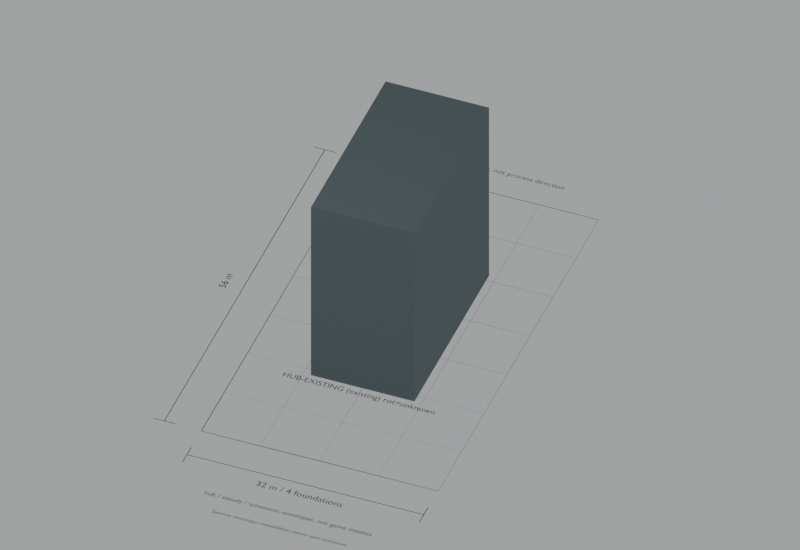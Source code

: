 # Source: engineering.blend  (saved by Blender 5.2.45; exported with 4.5.12 LTS)
import bpy
from mathutils import Matrix  # noqa: F401  (used for matrix-valued properties, if any)

bpy.ops.wm.read_factory_settings(use_empty=True)
scene = bpy.context.scene
scene.name = 'Scene'

# ---- materials (node trees are filled in below, after node groups)
mat_drawing_ink = bpy.data.materials.new('Drawing ink')
mat_drawing_ink.diffuse_color = (0.035, 0.055, 0.06, 1.0)
mat_pale_machine_panels = bpy.data.materials.new('Pale machine panels')
mat_pale_machine_panels.diffuse_color = (0.67, 0.72, 0.72, 1.0)
mat_graphite_machine_frame = bpy.data.materials.new('Graphite machine frame')
mat_graphite_machine_frame.diffuse_color = (0.12, 0.16, 0.17, 1.0)

# ---- material node trees
mat_drawing_ink.use_nodes = True; mat_drawing_ink.node_tree.nodes.clear()
_N = mat_drawing_ink.node_tree.nodes; _L = mat_drawing_ink.node_tree.links
n0 = _N.new('ShaderNodeBsdfPrincipled'); n0.name = 'Principled BSDF'; n0.location = (-200, 100)
n0.inputs[0].default_value = (0.035, 0.055, 0.06, 1.0)
n0.inputs[2].default_value = 0.78
n0.inputs[10].default_value = 0.005
n1 = _N.new('ShaderNodeOutputMaterial'); n1.name = 'Material Output'; n1.location = (200, 100)
_L.new(n0.outputs[0], n1.inputs[0])
n1.is_active_output = True
mat_pale_machine_panels.use_nodes = True; mat_pale_machine_panels.node_tree.nodes.clear()
_N = mat_pale_machine_panels.node_tree.nodes; _L = mat_pale_machine_panels.node_tree.links
n0 = _N.new('ShaderNodeBsdfPrincipled'); n0.name = 'Principled BSDF'; n0.location = (-200, 100)
n0.inputs[0].default_value = (0.67, 0.72, 0.72, 1.0)
n0.inputs[2].default_value = 0.78
n0.inputs[10].default_value = 0.005
n1 = _N.new('ShaderNodeOutputMaterial'); n1.name = 'Material Output'; n1.location = (200, 100)
_L.new(n0.outputs[0], n1.inputs[0])
n1.is_active_output = True
mat_graphite_machine_frame.use_nodes = True; mat_graphite_machine_frame.node_tree.nodes.clear()
_N = mat_graphite_machine_frame.node_tree.nodes; _L = mat_graphite_machine_frame.node_tree.links
n0 = _N.new('ShaderNodeBsdfPrincipled'); n0.name = 'Principled BSDF'; n0.location = (-200, 100)
n0.inputs[0].default_value = (0.12, 0.16, 0.17, 1.0)
n0.inputs[2].default_value = 0.78
n0.inputs[10].default_value = 0.005
n1 = _N.new('ShaderNodeOutputMaterial'); n1.name = 'Material Output'; n1.location = (200, 100)
_L.new(n0.outputs[0], n1.inputs[0])
n1.is_active_output = True

# ---- world
world_neutral_technical_studio = bpy.data.worlds.new('Neutral technical studio'); scene.world = world_neutral_technical_studio
world_neutral_technical_studio.use_nodes = True; world_neutral_technical_studio.node_tree.nodes.clear()
_N = world_neutral_technical_studio.node_tree.nodes; _L = world_neutral_technical_studio.node_tree.links
n0 = _N.new('ShaderNodeBackground'); n0.name = 'Background'; n0.location = (-200, 100)
n0.inputs[0].default_value = (0.82, 0.84, 0.85, 1.0)
n0.inputs[1].default_value = 0.5
n1 = _N.new('ShaderNodeOutputWorld'); n1.name = 'World Output'; n1.location = (200, 100)
_L.new(n0.outputs[0], n1.inputs[0])
n1.is_active_output = True

# ---- cameras
cam_camera = bpy.data.cameras.new('Camera')
cam_camera.type = 'ORTHO'
cam_camera.clip_end = 1e+04
cam_camera.ortho_scale = 122.2
cam_camera_001 = bpy.data.cameras.new('Camera.001')
cam_camera_001.type = 'ORTHO'
cam_camera_001.clip_end = 1e+04
cam_camera_001.ortho_scale = 100.8

# ---- lights
light_area = bpy.data.lights.new('Area', 'AREA')
light_area.energy = 6272.0
light_area.shape = 'DISK'
light_area.size = 56.0
light_area.size_y = 1.0

# ---- meshes
me_cube = bpy.data.meshes.new('Cube')
me_cube.from_pydata([(-7.0, -13.0, -14.0), (-7.0, -13.0, 14.0), (-7.0, 13.0, -14.0), (-7.0, 13.0, 14.0), (7.0, -13.0, -14.0), (7.0, -13.0, 14.0), (7.0, 13.0, -14.0), (7.0, 13.0, 14.0)], [], [(0, 1, 3, 2), (2, 3, 7, 6), (6, 7, 5, 4), (4, 5, 1, 0), (2, 6, 4, 0), (7, 3, 1, 5)])
_uv = me_cube.uv_layers.new(name='UVMap')
_uv.uv.foreach_set('vector', [0.375, 0.0, 0.625, 0.0, 0.625, 0.25, 0.375, 0.25, 0.375, 0.25, 0.625, 0.25, 0.625, 0.5, 0.375, 0.5, 0.375, 0.5, 0.625, 0.5, 0.625, 0.75, 0.375, 0.75, 0.375, 0.75, 0.625, 0.75, 0.625, 1.0, 0.375, 1.0, 0.125, 0.5, 0.375, 0.5, 0.375, 0.75, 0.125, 0.75, 0.625, 0.5, 0.875, 0.5, 0.875, 0.75, 0.625, 0.75])
me_cube.materials.append(mat_graphite_machine_frame)
me_cube.update()

# ---- curves / text
cu_envelope_reference__not_a_complete_slab = bpy.data.curves.new('Envelope reference, not a complete slab', 'CURVE')
cu_envelope_reference__not_a_complete_slab.dimensions = '3D'
_sp = cu_envelope_reference__not_a_complete_slab.splines.new('POLY'); _sp.points.add(4)
_sp.points.foreach_set('co', [0.0, 0.0, 0.0, 1.0, 32.0, 0.0, 0.0, 1.0, 32.0, 56.0, 0.0, 1.0, 0.0, 56.0, 0.0, 1.0, 0.0, 0.0, 0.0, 1.0])
cu_envelope_reference__not_a_complete_slab.materials.append(mat_drawing_ink)
cu_envelope_reference__not_a_complete_slab.bevel_resolution = 0
cu_envelope_reference__not_a_complete_slab.bevel_depth = 0.06
cu_envelope_reference__not_a_complete_slab.fill_mode = 'FULL'
cu_8m_x_reference__not_a_slab_joint = bpy.data.curves.new('8m X reference, not a slab joint', 'CURVE')
cu_8m_x_reference__not_a_slab_joint.dimensions = '3D'
_sp = cu_8m_x_reference__not_a_slab_joint.splines.new('POLY'); _sp.points.add(1)
_sp.points.foreach_set('co', [0.0, 0.0, 0.025, 1.0, 0.0, 56.0, 0.025, 1.0])
cu_8m_x_reference__not_a_slab_joint.materials.append(mat_pale_machine_panels)
cu_8m_x_reference__not_a_slab_joint.bevel_resolution = 0
cu_8m_x_reference__not_a_slab_joint.bevel_depth = 0.035
cu_8m_x_reference__not_a_slab_joint.fill_mode = 'FULL'
cu_8m_x_reference__not_a_slab_joint_001 = bpy.data.curves.new('8m X reference, not a slab joint.001', 'CURVE')
cu_8m_x_reference__not_a_slab_joint_001.dimensions = '3D'
_sp = cu_8m_x_reference__not_a_slab_joint_001.splines.new('POLY'); _sp.points.add(1)
_sp.points.foreach_set('co', [8.0, 0.0, 0.025, 1.0, 8.0, 56.0, 0.025, 1.0])
cu_8m_x_reference__not_a_slab_joint_001.materials.append(mat_pale_machine_panels)
cu_8m_x_reference__not_a_slab_joint_001.bevel_resolution = 0
cu_8m_x_reference__not_a_slab_joint_001.bevel_depth = 0.035
cu_8m_x_reference__not_a_slab_joint_001.fill_mode = 'FULL'
cu_8m_x_reference__not_a_slab_joint_002 = bpy.data.curves.new('8m X reference, not a slab joint.002', 'CURVE')
cu_8m_x_reference__not_a_slab_joint_002.dimensions = '3D'
_sp = cu_8m_x_reference__not_a_slab_joint_002.splines.new('POLY'); _sp.points.add(1)
_sp.points.foreach_set('co', [16.0, 0.0, 0.025, 1.0, 16.0, 56.0, 0.025, 1.0])
cu_8m_x_reference__not_a_slab_joint_002.materials.append(mat_pale_machine_panels)
cu_8m_x_reference__not_a_slab_joint_002.bevel_resolution = 0
cu_8m_x_reference__not_a_slab_joint_002.bevel_depth = 0.035
cu_8m_x_reference__not_a_slab_joint_002.fill_mode = 'FULL'
cu_8m_x_reference__not_a_slab_joint_003 = bpy.data.curves.new('8m X reference, not a slab joint.003', 'CURVE')
cu_8m_x_reference__not_a_slab_joint_003.dimensions = '3D'
_sp = cu_8m_x_reference__not_a_slab_joint_003.splines.new('POLY'); _sp.points.add(1)
_sp.points.foreach_set('co', [24.0, 0.0, 0.025, 1.0, 24.0, 56.0, 0.025, 1.0])
cu_8m_x_reference__not_a_slab_joint_003.materials.append(mat_pale_machine_panels)
cu_8m_x_reference__not_a_slab_joint_003.bevel_resolution = 0
cu_8m_x_reference__not_a_slab_joint_003.bevel_depth = 0.035
cu_8m_x_reference__not_a_slab_joint_003.fill_mode = 'FULL'
cu_8m_x_reference__not_a_slab_joint_004 = bpy.data.curves.new('8m X reference, not a slab joint.004', 'CURVE')
cu_8m_x_reference__not_a_slab_joint_004.dimensions = '3D'
_sp = cu_8m_x_reference__not_a_slab_joint_004.splines.new('POLY'); _sp.points.add(1)
_sp.points.foreach_set('co', [32.0, 0.0, 0.025, 1.0, 32.0, 56.0, 0.025, 1.0])
cu_8m_x_reference__not_a_slab_joint_004.materials.append(mat_pale_machine_panels)
cu_8m_x_reference__not_a_slab_joint_004.bevel_resolution = 0
cu_8m_x_reference__not_a_slab_joint_004.bevel_depth = 0.035
cu_8m_x_reference__not_a_slab_joint_004.fill_mode = 'FULL'
cu_8m_y_reference__not_a_slab_joint = bpy.data.curves.new('8m Y reference, not a slab joint', 'CURVE')
cu_8m_y_reference__not_a_slab_joint.dimensions = '3D'
_sp = cu_8m_y_reference__not_a_slab_joint.splines.new('POLY'); _sp.points.add(1)
_sp.points.foreach_set('co', [0.0, 0.0, 0.025, 1.0, 32.0, 0.0, 0.025, 1.0])
cu_8m_y_reference__not_a_slab_joint.materials.append(mat_pale_machine_panels)
cu_8m_y_reference__not_a_slab_joint.bevel_resolution = 0
cu_8m_y_reference__not_a_slab_joint.bevel_depth = 0.035
cu_8m_y_reference__not_a_slab_joint.fill_mode = 'FULL'
cu_8m_y_reference__not_a_slab_joint_001 = bpy.data.curves.new('8m Y reference, not a slab joint.001', 'CURVE')
cu_8m_y_reference__not_a_slab_joint_001.dimensions = '3D'
_sp = cu_8m_y_reference__not_a_slab_joint_001.splines.new('POLY'); _sp.points.add(1)
_sp.points.foreach_set('co', [0.0, 8.0, 0.025, 1.0, 32.0, 8.0, 0.025, 1.0])
cu_8m_y_reference__not_a_slab_joint_001.materials.append(mat_pale_machine_panels)
cu_8m_y_reference__not_a_slab_joint_001.bevel_resolution = 0
cu_8m_y_reference__not_a_slab_joint_001.bevel_depth = 0.035
cu_8m_y_reference__not_a_slab_joint_001.fill_mode = 'FULL'
cu_8m_y_reference__not_a_slab_joint_002 = bpy.data.curves.new('8m Y reference, not a slab joint.002', 'CURVE')
cu_8m_y_reference__not_a_slab_joint_002.dimensions = '3D'
_sp = cu_8m_y_reference__not_a_slab_joint_002.splines.new('POLY'); _sp.points.add(1)
_sp.points.foreach_set('co', [0.0, 16.0, 0.025, 1.0, 32.0, 16.0, 0.025, 1.0])
cu_8m_y_reference__not_a_slab_joint_002.materials.append(mat_pale_machine_panels)
cu_8m_y_reference__not_a_slab_joint_002.bevel_resolution = 0
cu_8m_y_reference__not_a_slab_joint_002.bevel_depth = 0.035
cu_8m_y_reference__not_a_slab_joint_002.fill_mode = 'FULL'
cu_8m_y_reference__not_a_slab_joint_003 = bpy.data.curves.new('8m Y reference, not a slab joint.003', 'CURVE')
cu_8m_y_reference__not_a_slab_joint_003.dimensions = '3D'
_sp = cu_8m_y_reference__not_a_slab_joint_003.splines.new('POLY'); _sp.points.add(1)
_sp.points.foreach_set('co', [0.0, 24.0, 0.025, 1.0, 32.0, 24.0, 0.025, 1.0])
cu_8m_y_reference__not_a_slab_joint_003.materials.append(mat_pale_machine_panels)
cu_8m_y_reference__not_a_slab_joint_003.bevel_resolution = 0
cu_8m_y_reference__not_a_slab_joint_003.bevel_depth = 0.035
cu_8m_y_reference__not_a_slab_joint_003.fill_mode = 'FULL'
cu_8m_y_reference__not_a_slab_joint_004 = bpy.data.curves.new('8m Y reference, not a slab joint.004', 'CURVE')
cu_8m_y_reference__not_a_slab_joint_004.dimensions = '3D'
_sp = cu_8m_y_reference__not_a_slab_joint_004.splines.new('POLY'); _sp.points.add(1)
_sp.points.foreach_set('co', [0.0, 32.0, 0.025, 1.0, 32.0, 32.0, 0.025, 1.0])
cu_8m_y_reference__not_a_slab_joint_004.materials.append(mat_pale_machine_panels)
cu_8m_y_reference__not_a_slab_joint_004.bevel_resolution = 0
cu_8m_y_reference__not_a_slab_joint_004.bevel_depth = 0.035
cu_8m_y_reference__not_a_slab_joint_004.fill_mode = 'FULL'
cu_8m_y_reference__not_a_slab_joint_005 = bpy.data.curves.new('8m Y reference, not a slab joint.005', 'CURVE')
cu_8m_y_reference__not_a_slab_joint_005.dimensions = '3D'
_sp = cu_8m_y_reference__not_a_slab_joint_005.splines.new('POLY'); _sp.points.add(1)
_sp.points.foreach_set('co', [0.0, 40.0, 0.025, 1.0, 32.0, 40.0, 0.025, 1.0])
cu_8m_y_reference__not_a_slab_joint_005.materials.append(mat_pale_machine_panels)
cu_8m_y_reference__not_a_slab_joint_005.bevel_resolution = 0
cu_8m_y_reference__not_a_slab_joint_005.bevel_depth = 0.035
cu_8m_y_reference__not_a_slab_joint_005.fill_mode = 'FULL'
cu_8m_y_reference__not_a_slab_joint_006 = bpy.data.curves.new('8m Y reference, not a slab joint.006', 'CURVE')
cu_8m_y_reference__not_a_slab_joint_006.dimensions = '3D'
_sp = cu_8m_y_reference__not_a_slab_joint_006.splines.new('POLY'); _sp.points.add(1)
_sp.points.foreach_set('co', [0.0, 48.0, 0.025, 1.0, 32.0, 48.0, 0.025, 1.0])
cu_8m_y_reference__not_a_slab_joint_006.materials.append(mat_pale_machine_panels)
cu_8m_y_reference__not_a_slab_joint_006.bevel_resolution = 0
cu_8m_y_reference__not_a_slab_joint_006.bevel_depth = 0.035
cu_8m_y_reference__not_a_slab_joint_006.fill_mode = 'FULL'
cu_8m_y_reference__not_a_slab_joint_007 = bpy.data.curves.new('8m Y reference, not a slab joint.007', 'CURVE')
cu_8m_y_reference__not_a_slab_joint_007.dimensions = '3D'
_sp = cu_8m_y_reference__not_a_slab_joint_007.splines.new('POLY'); _sp.points.add(1)
_sp.points.foreach_set('co', [0.0, 56.0, 0.025, 1.0, 32.0, 56.0, 0.025, 1.0])
cu_8m_y_reference__not_a_slab_joint_007.materials.append(mat_pale_machine_panels)
cu_8m_y_reference__not_a_slab_joint_007.bevel_resolution = 0
cu_8m_y_reference__not_a_slab_joint_007.bevel_depth = 0.035
cu_8m_y_reference__not_a_slab_joint_007.fill_mode = 'FULL'
txt_hub_existing_name = bpy.data.curves.new('HUB-EXISTING name', 'FONT')
txt_hub_existing_name.dimensions = '2D'
txt_hub_existing_name.body = 'HUB-EXISTING (existing) rot=unknown'
txt_hub_existing_name.materials.append(mat_drawing_ink)
txt_hub_existing_name.align_x = 'CENTER'
txt_hub_existing_name.align_y = 'CENTER'
txt_hub_existing_name.size = 1.25
cu_width_dimension = bpy.data.curves.new('Width dimension', 'CURVE')
cu_width_dimension.dimensions = '3D'
_sp = cu_width_dimension.splines.new('POLY'); _sp.points.add(1)
_sp.points.foreach_set('co', [0.0, -5.0, 0.1, 1.0, 32.0, -5.0, 0.1, 1.0])
cu_width_dimension.materials.append(mat_drawing_ink)
cu_width_dimension.bevel_resolution = 0
cu_width_dimension.bevel_depth = 0.05
cu_width_dimension.fill_mode = 'FULL'
cu_width_extension = bpy.data.curves.new('Width extension', 'CURVE')
cu_width_extension.dimensions = '3D'
_sp = cu_width_extension.splines.new('POLY'); _sp.points.add(1)
_sp.points.foreach_set('co', [0.0, -3.5, 0.1, 1.0, 0.0, -6.5, 0.1, 1.0])
cu_width_extension.materials.append(mat_drawing_ink)
cu_width_extension.bevel_resolution = 0
cu_width_extension.bevel_depth = 0.05
cu_width_extension.fill_mode = 'FULL'
cu_width_extension_001 = bpy.data.curves.new('Width extension.001', 'CURVE')
cu_width_extension_001.dimensions = '3D'
_sp = cu_width_extension_001.splines.new('POLY'); _sp.points.add(1)
_sp.points.foreach_set('co', [32.0, -3.5, 0.1, 1.0, 32.0, -6.5, 0.1, 1.0])
cu_width_extension_001.materials.append(mat_drawing_ink)
cu_width_extension_001.bevel_resolution = 0
cu_width_extension_001.bevel_depth = 0.05
cu_width_extension_001.fill_mode = 'FULL'
txt_width_value = bpy.data.curves.new('Width value', 'FONT')
txt_width_value.dimensions = '2D'
txt_width_value.body = '32 m / 4 foundations'
txt_width_value.materials.append(mat_drawing_ink)
txt_width_value.align_x = 'CENTER'
txt_width_value.align_y = 'CENTER'
txt_width_value.size = 1.4
cu_depth_dimension = bpy.data.curves.new('Depth dimension', 'CURVE')
cu_depth_dimension.dimensions = '3D'
_sp = cu_depth_dimension.splines.new('POLY'); _sp.points.add(1)
_sp.points.foreach_set('co', [-5.0, 0.0, 0.1, 1.0, -5.0, 56.0, 0.1, 1.0])
cu_depth_dimension.materials.append(mat_drawing_ink)
cu_depth_dimension.bevel_resolution = 0
cu_depth_dimension.bevel_depth = 0.05
cu_depth_dimension.fill_mode = 'FULL'
cu_depth_extension = bpy.data.curves.new('Depth extension', 'CURVE')
cu_depth_extension.dimensions = '3D'
_sp = cu_depth_extension.splines.new('POLY'); _sp.points.add(1)
_sp.points.foreach_set('co', [-3.5, 0.0, 0.1, 1.0, -6.5, 0.0, 0.1, 1.0])
cu_depth_extension.materials.append(mat_drawing_ink)
cu_depth_extension.bevel_resolution = 0
cu_depth_extension.bevel_depth = 0.05
cu_depth_extension.fill_mode = 'FULL'
cu_depth_extension_001 = bpy.data.curves.new('Depth extension.001', 'CURVE')
cu_depth_extension_001.dimensions = '3D'
_sp = cu_depth_extension_001.splines.new('POLY'); _sp.points.add(1)
_sp.points.foreach_set('co', [-3.5, 56.0, 0.1, 1.0, -6.5, 56.0, 0.1, 1.0])
cu_depth_extension_001.materials.append(mat_drawing_ink)
cu_depth_extension_001.bevel_resolution = 0
cu_depth_extension_001.bevel_depth = 0.05
cu_depth_extension_001.fill_mode = 'FULL'
txt_depth_value = bpy.data.curves.new('Depth value', 'FONT')
txt_depth_value.dimensions = '2D'
txt_depth_value.body = '56 m'
txt_depth_value.materials.append(mat_drawing_ink)
txt_depth_value.align_x = 'CENTER'
txt_depth_value.align_y = 'CENTER'
txt_depth_value.size = 1.4
txt_orientation = bpy.data.curves.new('Orientation', 'FONT')
txt_orientation.dimensions = '2D'
txt_orientation.body = '+Y / project axis only, not process direction'
txt_orientation.materials.append(mat_drawing_ink)
txt_orientation.align_x = 'CENTER'
txt_orientation.align_y = 'CENTER'
txt_orientation.size = 1.1
txt_source_scope = bpy.data.curves.new('Source scope', 'FONT')
txt_source_scope.dimensions = '2D'
txt_source_scope.body = 'hub / steady / schematic envelopes, not game meshes'
txt_source_scope.materials.append(mat_drawing_ink)
txt_source_scope.align_x = 'CENTER'
txt_source_scope.align_y = 'CENTER'
txt_source_scope.size = 1.05
txt_unknown_source_geometry = bpy.data.curves.new('Unknown source geometry', 'FONT')
txt_unknown_source_geometry.dimensions = '2D'
txt_unknown_source_geometry.body = 'Service envelope unavailable; native yaw unknown'
txt_unknown_source_geometry.materials.append(mat_drawing_ink)
txt_unknown_source_geometry.align_x = 'CENTER'
txt_unknown_source_geometry.align_y = 'CENTER'
txt_unknown_source_geometry.size = 0.9

# ---- objects
ob_envelope_reference__not_a_complete_slab = bpy.data.objects.new('Envelope reference, not a complete slab', cu_envelope_reference__not_a_complete_slab)
ob_8m_x_reference__not_a_slab_joint = bpy.data.objects.new('8m X reference, not a slab joint', cu_8m_x_reference__not_a_slab_joint)
ob_8m_x_reference__not_a_slab_joint_001 = bpy.data.objects.new('8m X reference, not a slab joint.001', cu_8m_x_reference__not_a_slab_joint_001)
ob_8m_x_reference__not_a_slab_joint_002 = bpy.data.objects.new('8m X reference, not a slab joint.002', cu_8m_x_reference__not_a_slab_joint_002)
ob_8m_x_reference__not_a_slab_joint_003 = bpy.data.objects.new('8m X reference, not a slab joint.003', cu_8m_x_reference__not_a_slab_joint_003)
ob_8m_x_reference__not_a_slab_joint_004 = bpy.data.objects.new('8m X reference, not a slab joint.004', cu_8m_x_reference__not_a_slab_joint_004)
ob_8m_y_reference__not_a_slab_joint = bpy.data.objects.new('8m Y reference, not a slab joint', cu_8m_y_reference__not_a_slab_joint)
ob_8m_y_reference__not_a_slab_joint_001 = bpy.data.objects.new('8m Y reference, not a slab joint.001', cu_8m_y_reference__not_a_slab_joint_001)
ob_8m_y_reference__not_a_slab_joint_002 = bpy.data.objects.new('8m Y reference, not a slab joint.002', cu_8m_y_reference__not_a_slab_joint_002)
ob_8m_y_reference__not_a_slab_joint_003 = bpy.data.objects.new('8m Y reference, not a slab joint.003', cu_8m_y_reference__not_a_slab_joint_003)
ob_8m_y_reference__not_a_slab_joint_004 = bpy.data.objects.new('8m Y reference, not a slab joint.004', cu_8m_y_reference__not_a_slab_joint_004)
ob_8m_y_reference__not_a_slab_joint_005 = bpy.data.objects.new('8m Y reference, not a slab joint.005', cu_8m_y_reference__not_a_slab_joint_005)
ob_8m_y_reference__not_a_slab_joint_006 = bpy.data.objects.new('8m Y reference, not a slab joint.006', cu_8m_y_reference__not_a_slab_joint_006)
ob_8m_y_reference__not_a_slab_joint_007 = bpy.data.objects.new('8m Y reference, not a slab joint.007', cu_8m_y_reference__not_a_slab_joint_007)
ob_hub_existing_schematic_body_envelope = bpy.data.objects.new('HUB-EXISTING schematic body envelope', me_cube)
ob_hub_existing_name = bpy.data.objects.new('HUB-EXISTING name', txt_hub_existing_name)
ob_width_dimension = bpy.data.objects.new('Width dimension', cu_width_dimension)
ob_width_extension = bpy.data.objects.new('Width extension', cu_width_extension)
ob_width_extension_001 = bpy.data.objects.new('Width extension.001', cu_width_extension_001)
ob_width_value = bpy.data.objects.new('Width value', txt_width_value)
ob_depth_dimension = bpy.data.objects.new('Depth dimension', cu_depth_dimension)
ob_depth_extension = bpy.data.objects.new('Depth extension', cu_depth_extension)
ob_depth_extension_001 = bpy.data.objects.new('Depth extension.001', cu_depth_extension_001)
ob_depth_value = bpy.data.objects.new('Depth value', txt_depth_value)
ob_orientation = bpy.data.objects.new('Orientation', txt_orientation)
ob_source_scope = bpy.data.objects.new('Source scope', txt_source_scope)
ob_unknown_source_geometry = bpy.data.objects.new('Unknown source geometry', txt_unknown_source_geometry)
ob_area = bpy.data.objects.new('Area', light_area)
ob_metric_top_drawing = bpy.data.objects.new('Metric top drawing', cam_camera)
ob_open_assembly_axonometric = bpy.data.objects.new('Open assembly axonometric', cam_camera_001)

# ---- transforms, parenting, visibility, modifiers, constraints
ob_envelope_reference__not_a_complete_slab.location = (0.0, 0.0, 0.0)
ob_8m_x_reference__not_a_slab_joint.location = (0.0, 0.0, 0.0)
ob_8m_x_reference__not_a_slab_joint_001.location = (0.0, 0.0, 0.0)
ob_8m_x_reference__not_a_slab_joint_002.location = (0.0, 0.0, 0.0)
ob_8m_x_reference__not_a_slab_joint_003.location = (0.0, 0.0, 0.0)
ob_8m_x_reference__not_a_slab_joint_004.location = (0.0, 0.0, 0.0)
ob_8m_y_reference__not_a_slab_joint.location = (0.0, 0.0, 0.0)
ob_8m_y_reference__not_a_slab_joint_001.location = (0.0, 0.0, 0.0)
ob_8m_y_reference__not_a_slab_joint_002.location = (0.0, 0.0, 0.0)
ob_8m_y_reference__not_a_slab_joint_003.location = (0.0, 0.0, 0.0)
ob_8m_y_reference__not_a_slab_joint_004.location = (0.0, 0.0, 0.0)
ob_8m_y_reference__not_a_slab_joint_005.location = (0.0, 0.0, 0.0)
ob_8m_y_reference__not_a_slab_joint_006.location = (0.0, 0.0, 0.0)
ob_8m_y_reference__not_a_slab_joint_007.location = (0.0, 0.0, 0.0)
ob_hub_existing_schematic_body_envelope.location = (16.0, 28.0, 14.0)
ob_hub_existing_name.location = (16.0, 13.7, 0.2)
ob_width_dimension.location = (0.0, 0.0, 0.0)
ob_width_extension.location = (0.0, 0.0, 0.0)
ob_width_extension_001.location = (0.0, 0.0, 0.0)
ob_width_value.location = (16.0, -7.0, 0.1)
ob_depth_dimension.location = (0.0, 0.0, 0.0)
ob_depth_extension.location = (0.0, 0.0, 0.0)
ob_depth_extension_001.location = (0.0, 0.0, 0.0)
ob_depth_value.location = (-7.5, 28.0, 0.1)
ob_depth_value.rotation_euler = (0.0, 0.0, 1.571)
ob_orientation.location = (16.0, 60.0, 0.1)
ob_source_scope.location = (16.0, -11.0, 0.1)
ob_unknown_source_geometry.location = (16.0, -14.0, 0.1)
ob_area.location = (6.4, -16.8, 84.0)
ob_metric_top_drawing.location = (16.0, 26.0, 228.0)
ob_metric_top_drawing.hide_render = True
ob_open_assembly_axonometric.location = (46.4, -50.4, 81.2)
ob_open_assembly_axonometric.rotation_euler = (0.8572, -4.447e-08, 0.3699)

# ---- collection membership
scene.collection.objects.link(ob_envelope_reference__not_a_complete_slab)
scene.collection.objects.link(ob_8m_x_reference__not_a_slab_joint)
scene.collection.objects.link(ob_8m_x_reference__not_a_slab_joint_001)
scene.collection.objects.link(ob_8m_x_reference__not_a_slab_joint_002)
scene.collection.objects.link(ob_8m_x_reference__not_a_slab_joint_003)
scene.collection.objects.link(ob_8m_x_reference__not_a_slab_joint_004)
scene.collection.objects.link(ob_8m_y_reference__not_a_slab_joint)
scene.collection.objects.link(ob_8m_y_reference__not_a_slab_joint_001)
scene.collection.objects.link(ob_8m_y_reference__not_a_slab_joint_002)
scene.collection.objects.link(ob_8m_y_reference__not_a_slab_joint_003)
scene.collection.objects.link(ob_8m_y_reference__not_a_slab_joint_004)
scene.collection.objects.link(ob_8m_y_reference__not_a_slab_joint_005)
scene.collection.objects.link(ob_8m_y_reference__not_a_slab_joint_006)
scene.collection.objects.link(ob_8m_y_reference__not_a_slab_joint_007)
scene.collection.objects.link(ob_hub_existing_schematic_body_envelope)
scene.collection.objects.link(ob_hub_existing_name)
scene.collection.objects.link(ob_width_dimension)
scene.collection.objects.link(ob_width_extension)
scene.collection.objects.link(ob_width_extension_001)
scene.collection.objects.link(ob_width_value)
scene.collection.objects.link(ob_depth_dimension)
scene.collection.objects.link(ob_depth_extension)
scene.collection.objects.link(ob_depth_extension_001)
scene.collection.objects.link(ob_depth_value)
scene.collection.objects.link(ob_orientation)
scene.collection.objects.link(ob_source_scope)
scene.collection.objects.link(ob_unknown_source_geometry)
scene.collection.objects.link(ob_area)
scene.collection.objects.link(ob_metric_top_drawing)
scene.collection.objects.link(ob_open_assembly_axonometric)

# ---- scene / render settings (as saved in the file)
scene.camera = ob_open_assembly_axonometric
scene.frame_start = 1; scene.frame_end = 250; scene.frame_set(1)
scene.render.engine = 'CYCLES'
scene.render.resolution_x = 1600
scene.render.resolution_y = 1100
scene.render.bake_bias = 0.0
scene.render.bake_samples = 0
scene.render.compositor_device = 'GPU'
scene.cycles.samples = 12
scene.eevee.use_volume_custom_range = False
scene.eevee.fast_gi_thickness_near = 0.1
scene.eevee.fast_gi_thickness_far = 0.0
scene.eevee.ray_tracing_options.screen_trace_thickness = 0.1
bpy.context.view_layer.update()
